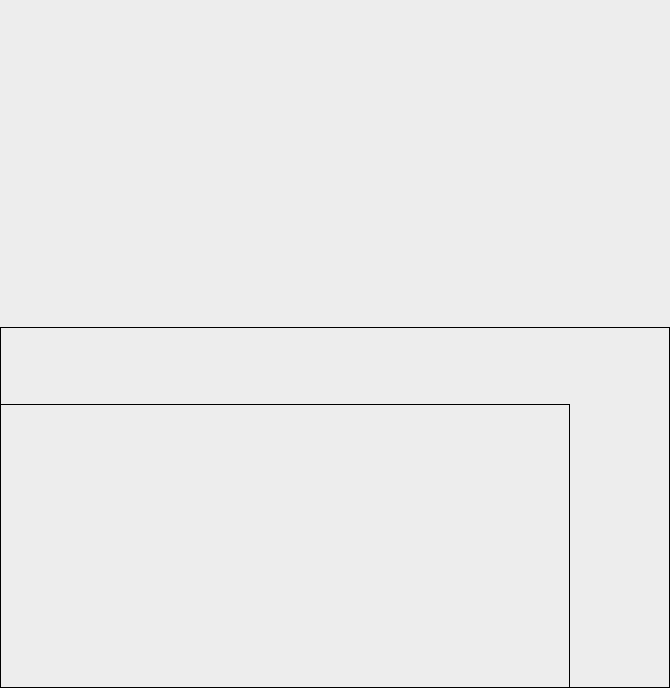

The diagram above was exported from draw.io. Its source (the exported page's mxGraphModel, read from the mxfile embedded in the PNG):
<mxGraphModel dx="491" dy="301" grid="0" gridSize="10" guides="1" tooltips="1" connect="1" arrows="1" fold="1" page="0" pageScale="1" pageWidth="850" pageHeight="1100" background="light-dark(#EDEDED,#D1D1D1)" math="0" shadow="0">
  <root>
    <mxCell id="0" />
    <mxCell id="1" parent="0" />
    <mxCell id="vrtDiMaIquz3AVl3EExF-3" value="" style="rounded=0;whiteSpace=wrap;html=1;fillColor=none;strokeColor=light-dark(#000000,#000000);" vertex="1" parent="1">
      <mxGeometry x="406" y="854" width="569" height="283" as="geometry" />
    </mxCell>
    <mxCell id="vrtDiMaIquz3AVl3EExF-4" style="edgeStyle=none;curved=1;rounded=0;orthogonalLoop=1;jettySize=auto;html=1;exitX=1;exitY=0;exitDx=0;exitDy=0;fontSize=12;startSize=8;endSize=8;" edge="1" parent="1">
      <mxGeometry relative="1" as="geometry">
        <mxPoint x="664" y="459" as="sourcePoint" />
        <mxPoint x="664" y="459" as="targetPoint" />
      </mxGeometry>
    </mxCell>
    <mxCell id="vrtDiMaIquz3AVl3EExF-5" value="" style="rounded=0;whiteSpace=wrap;html=1;fillColor=none;strokeColor=light-dark(#000000,#000000);" vertex="1" parent="1">
      <mxGeometry x="406" y="777" width="669" height="360" as="geometry" />
    </mxCell>
  </root>
</mxGraphModel>